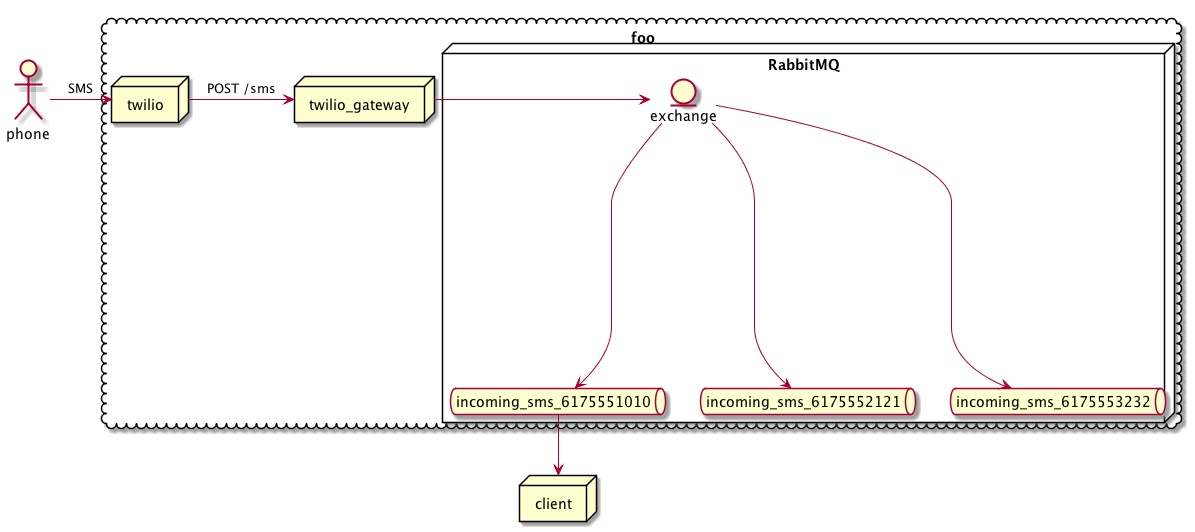

The diagram above was rendered by PlantUML. Its source (embedded in the PNG):
@startuml
actor phone
cloud foo {
    node twilio
    node twilio_gateway
    node RabbitMQ {
        top to bottom direction
        entity exchange
        queue incoming_sms_6175551010
        queue incoming_sms_6175552121
        queue incoming_sms_6175553232
    }
}
node client
phone -> twilio: SMS
twilio -> twilio_gateway: POST /sms
twilio_gateway -> exchange
exchange --> incoming_sms_6175551010
exchange --> incoming_sms_6175552121
exchange --> incoming_sms_6175553232
incoming_sms_6175551010 --> client
@enduml